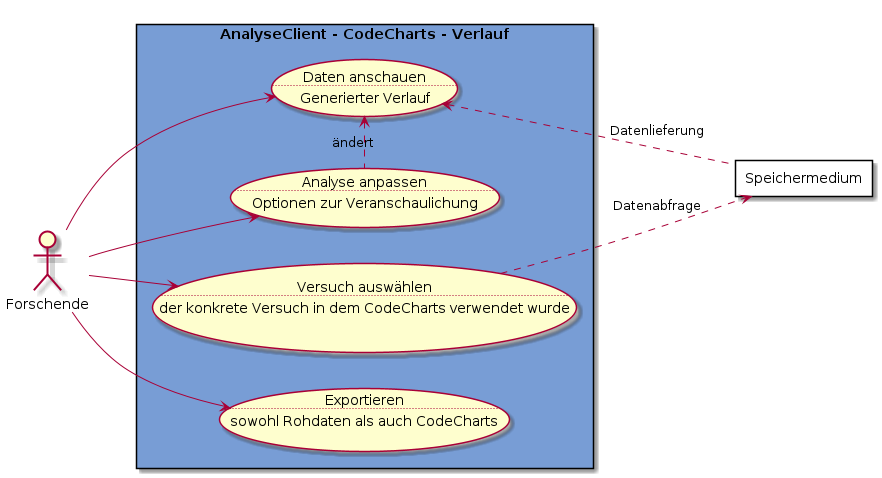

The diagram above was rendered by PlantUML. Its source (embedded in the PNG):
@startuml analyse-code_charts
left to right direction

actor Forschende as f

rectangle "AnalyseClient - CodeCharts - Verlauf" #789dd5 {
    usecase va as "Versuch auswählen
    ..
    der konkrete Versuch in dem CodeCharts verwendet wurde"
    usecase da as "Daten anschauen
    ..
    Generierter Verlauf"
    usecase aa as "Analyse anpassen
    ..
    Optionen zur Veranschaulichung"
    usecase ex as "Exportieren
    ..
    sowohl Rohdaten als auch CodeCharts"
}

rectangle Speichermedium as s #FFFFFF

f --> da
f --> aa
f --> ex
f --> va

va ..> s : Datenabfrage
s .l.> da : Datenlieferung

da <.r. aa : ändert

@enduml